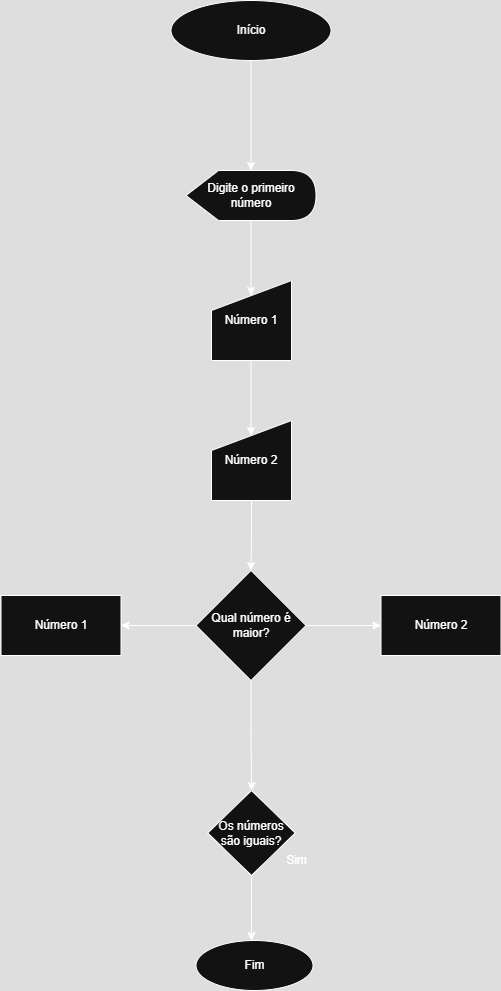

The diagram above was exported from draw.io. Its source (the exported page's mxGraphModel, read from the mxfile embedded in the PNG):
<mxGraphModel dx="1044" dy="527" grid="1" gridSize="10" guides="1" tooltips="1" connect="1" arrows="1" fold="1" page="1" pageScale="1" pageWidth="827" pageHeight="1169" math="0" shadow="0">
  <root>
    <mxCell id="0" />
    <mxCell id="1" parent="0" />
    <mxCell id="0y7e-UVX1rUA2tUDTeWM-2" style="edgeStyle=orthogonalEdgeStyle;rounded=0;orthogonalLoop=1;jettySize=auto;html=1;" edge="1" parent="1" source="0y7e-UVX1rUA2tUDTeWM-1" target="0y7e-UVX1rUA2tUDTeWM-3">
      <mxGeometry relative="1" as="geometry">
        <mxPoint x="410" y="160" as="targetPoint" />
      </mxGeometry>
    </mxCell>
    <mxCell id="0y7e-UVX1rUA2tUDTeWM-1" value="Início" style="ellipse;whiteSpace=wrap;html=1;" vertex="1" parent="1">
      <mxGeometry x="322.5" y="30" width="160" height="60" as="geometry" />
    </mxCell>
    <mxCell id="TaFEMKLD9NUJnpV10LGX-2" value="" style="edgeStyle=orthogonalEdgeStyle;rounded=0;orthogonalLoop=1;jettySize=auto;html=1;" edge="1" parent="1" source="0y7e-UVX1rUA2tUDTeWM-3">
      <mxGeometry relative="1" as="geometry">
        <mxPoint x="402.5" y="325" as="targetPoint" />
      </mxGeometry>
    </mxCell>
    <mxCell id="0y7e-UVX1rUA2tUDTeWM-3" value="Digite o primeiro número" style="shape=display;whiteSpace=wrap;html=1;" vertex="1" parent="1">
      <mxGeometry x="337.5" y="200" width="130" height="50" as="geometry" />
    </mxCell>
    <mxCell id="TaFEMKLD9NUJnpV10LGX-4" value="" style="edgeStyle=orthogonalEdgeStyle;rounded=0;orthogonalLoop=1;jettySize=auto;html=1;" edge="1" parent="1">
      <mxGeometry relative="1" as="geometry">
        <mxPoint x="402.5" y="385" as="sourcePoint" />
        <mxPoint x="402.5" y="465" as="targetPoint" />
      </mxGeometry>
    </mxCell>
    <mxCell id="ws76SRHTkoFJEZ3g7xzA-1" value="Número 1" style="shape=manualInput;whiteSpace=wrap;html=1;" vertex="1" parent="1">
      <mxGeometry x="363" y="310" width="80" height="80" as="geometry" />
    </mxCell>
    <mxCell id="p-Ld_qCcPD3Tw_RnVoKd-2" value="" style="edgeStyle=orthogonalEdgeStyle;rounded=0;orthogonalLoop=1;jettySize=auto;html=1;" edge="1" parent="1" source="ws76SRHTkoFJEZ3g7xzA-2" target="p-Ld_qCcPD3Tw_RnVoKd-1">
      <mxGeometry relative="1" as="geometry" />
    </mxCell>
    <mxCell id="ws76SRHTkoFJEZ3g7xzA-2" value="Número 2" style="shape=manualInput;whiteSpace=wrap;html=1;" vertex="1" parent="1">
      <mxGeometry x="363" y="450" width="80" height="80" as="geometry" />
    </mxCell>
    <mxCell id="p-Ld_qCcPD3Tw_RnVoKd-4" value="" style="edgeStyle=orthogonalEdgeStyle;rounded=0;orthogonalLoop=1;jettySize=auto;html=1;" edge="1" parent="1" source="p-Ld_qCcPD3Tw_RnVoKd-1" target="p-Ld_qCcPD3Tw_RnVoKd-3">
      <mxGeometry relative="1" as="geometry" />
    </mxCell>
    <mxCell id="p-Ld_qCcPD3Tw_RnVoKd-6" value="" style="edgeStyle=orthogonalEdgeStyle;rounded=0;orthogonalLoop=1;jettySize=auto;html=1;" edge="1" parent="1" source="p-Ld_qCcPD3Tw_RnVoKd-1" target="p-Ld_qCcPD3Tw_RnVoKd-5">
      <mxGeometry relative="1" as="geometry" />
    </mxCell>
    <mxCell id="p-Ld_qCcPD3Tw_RnVoKd-8" value="" style="edgeStyle=orthogonalEdgeStyle;rounded=0;orthogonalLoop=1;jettySize=auto;html=1;" edge="1" parent="1" source="p-Ld_qCcPD3Tw_RnVoKd-1" target="p-Ld_qCcPD3Tw_RnVoKd-7">
      <mxGeometry relative="1" as="geometry" />
    </mxCell>
    <mxCell id="p-Ld_qCcPD3Tw_RnVoKd-1" value="Qual número é maior?" style="rhombus;whiteSpace=wrap;html=1;" vertex="1" parent="1">
      <mxGeometry x="347.5" y="600" width="110" height="110" as="geometry" />
    </mxCell>
    <mxCell id="p-Ld_qCcPD3Tw_RnVoKd-3" value="Número 1" style="whiteSpace=wrap;html=1;" vertex="1" parent="1">
      <mxGeometry x="152.5" y="625" width="120" height="60" as="geometry" />
    </mxCell>
    <mxCell id="p-Ld_qCcPD3Tw_RnVoKd-5" value="Número 2" style="whiteSpace=wrap;html=1;" vertex="1" parent="1">
      <mxGeometry x="532.5" y="625" width="120" height="60" as="geometry" />
    </mxCell>
    <mxCell id="4LWmoyB-bGqk-RjfQ2iL-1" style="edgeStyle=orthogonalEdgeStyle;rounded=0;orthogonalLoop=1;jettySize=auto;html=1;" edge="1" parent="1" source="p-Ld_qCcPD3Tw_RnVoKd-7">
      <mxGeometry relative="1" as="geometry">
        <mxPoint x="403" y="970" as="targetPoint" />
      </mxGeometry>
    </mxCell>
    <mxCell id="p-Ld_qCcPD3Tw_RnVoKd-7" value="Os números são iguais?" style="rhombus;whiteSpace=wrap;html=1;" vertex="1" parent="1">
      <mxGeometry x="359.25" y="820" width="87.5" height="85" as="geometry" />
    </mxCell>
    <mxCell id="p-Ld_qCcPD3Tw_RnVoKd-9" value="Sim" style="text;html=1;align=center;verticalAlign=middle;resizable=0;points=[];autosize=1;strokeColor=none;fillColor=none;" vertex="1" parent="1">
      <mxGeometry x="427.5" y="875" width="40" height="30" as="geometry" />
    </mxCell>
    <mxCell id="4LWmoyB-bGqk-RjfQ2iL-2" value="Fim" style="ellipse;whiteSpace=wrap;html=1;" vertex="1" parent="1">
      <mxGeometry x="347.5" y="970" width="117" height="50" as="geometry" />
    </mxCell>
  </root>
</mxGraphModel>